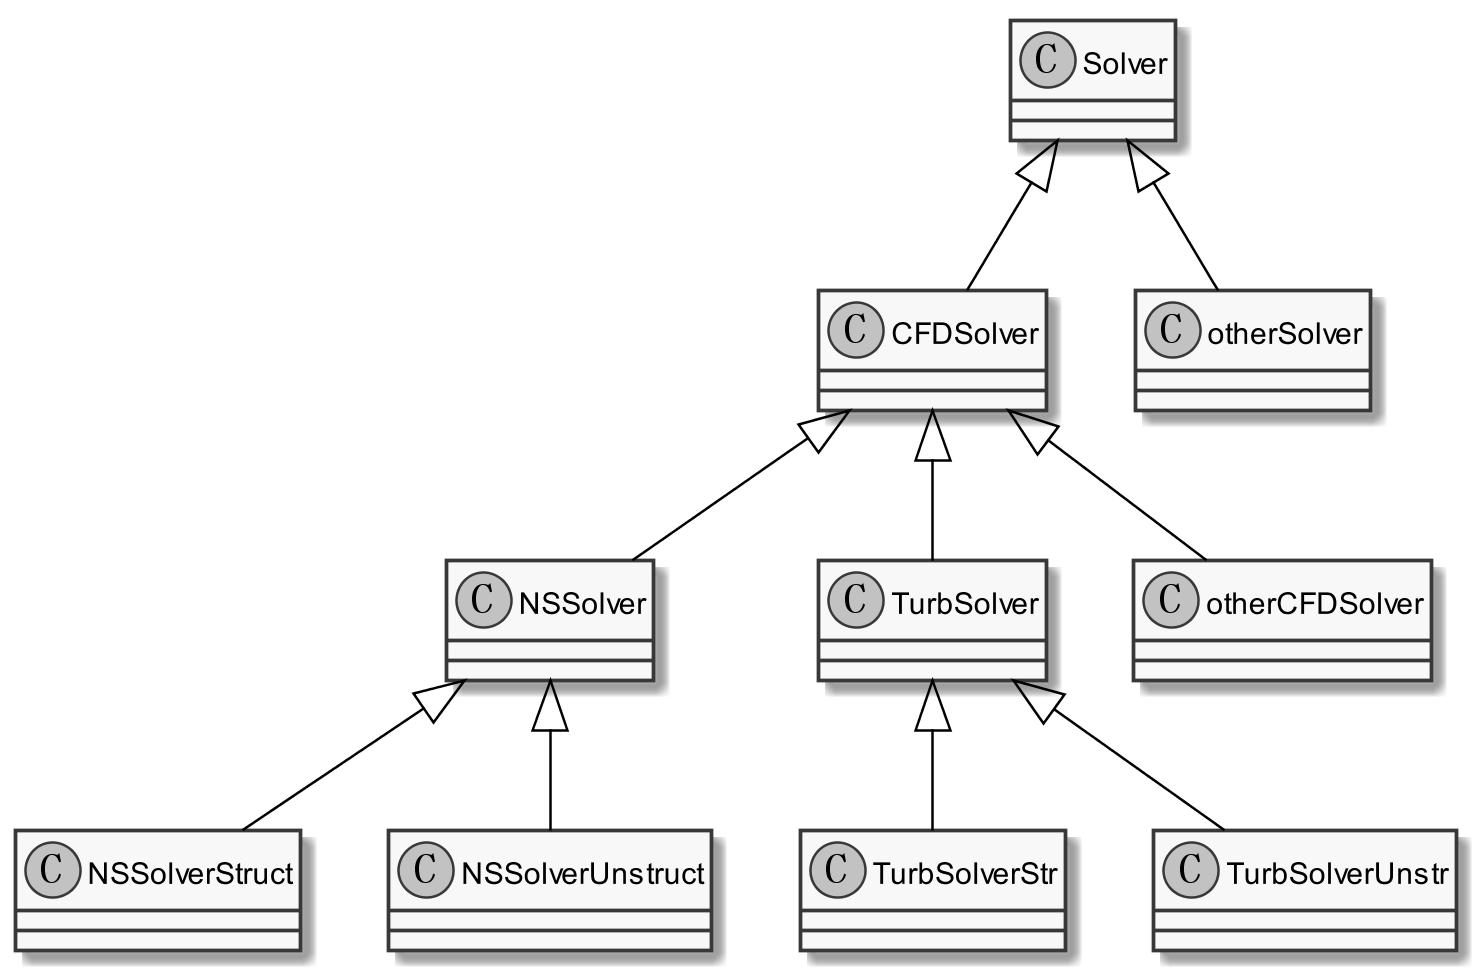

The diagram above was rendered by PlantUML. Its source (embedded in the PNG):
@startuml
scale 2.5
skinparam usecaseBackgroundColor white
skinparam usecaseArrowColor black
skinparam usecaseBorderColor black
skinparam monochrome true
skinparam ActorBorderColor black

Class Solver{
}

Class CFDSolver{
}

Class otherSolver{
}

Class NSSolver{
}

Class NSSolverStruct{
}

Class NSSolverUnstruct{
}

Class TurbSolver{
}

Class TurbSolverStr{
}

Class TurbSolverUnstr{
}

Solver <|-- otherSolver
Solver <|-- CFDSolver
CFDSolver <|-- otherCFDSolver
CFDSolver <|-- TurbSolver
CFDSolver <|-- NSSolver

NSSolver <|-- NSSolverStruct

NSSolver <|-- NSSolverUnstruct

TurbSolver <|-- TurbSolverStr
TurbSolver <|-- TurbSolverUnstr

@enduml